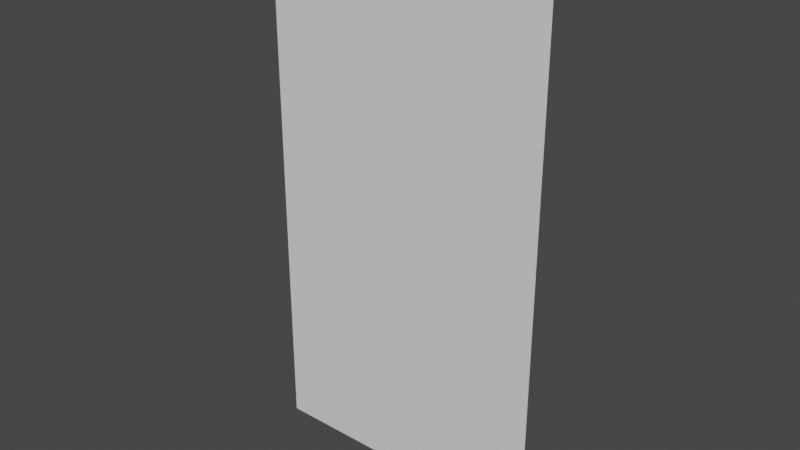 # Source: Full_Door.blend  (saved by Blender 2.82.7; exported with 4.5.12 LTS)
import bpy
from mathutils import Matrix  # noqa: F401  (used for matrix-valued properties, if any)

bpy.ops.wm.read_factory_settings(use_empty=True)
scene = bpy.context.scene
scene.name = 'Scene'

# ---- collections
col_collection = bpy.data.collections.new('Collection'); scene.collection.children.link(col_collection)

# ---- materials (node trees are filled in below, after node groups)
mat_material = bpy.data.materials.new('Material')
mat_material.alpha_threshold = 0.0
mat_material.use_transparent_shadow = False
mat_material.line_color = (0.0, 0.0, 0.0, 1.0)

# ---- material node trees
mat_material.use_nodes = True; mat_material.node_tree.nodes.clear()
_N = mat_material.node_tree.nodes; _L = mat_material.node_tree.links
n0 = _N.new('ShaderNodeOutputMaterial'); n0.name = 'Material Output'; n0.location = (300, 300)
n1 = _N.new('ShaderNodeBsdfPrincipled'); n1.name = 'Principled BSDF'; n1.location = (10, 300)
n1.distribution = 'GGX'
n1.subsurface_method = 'BURLEY'
n1.inputs[2].default_value = 0.4
n1.inputs[3].default_value = 1.45
n1.inputs[27].default_value = (0.0, 0.0, 0.0, 1.0)
n1.inputs[28].default_value = 1.0
_L.new(n1.outputs[0], n0.inputs[0])
n0.is_active_output = True

# ---- world
world_world = bpy.data.worlds.new('World'); scene.world = world_world
world_world.use_nodes = True; world_world.node_tree.nodes.clear()
_N = world_world.node_tree.nodes; _L = world_world.node_tree.links
n0 = _N.new('ShaderNodeOutputWorld'); n0.name = 'World Output'; n0.location = (300, 300)
n1 = _N.new('ShaderNodeBackground'); n1.name = 'Background'; n1.location = (10, 300)
n1.inputs[0].default_value = (0.05088, 0.05088, 0.05088, 1.0)
_L.new(n1.outputs[0], n0.inputs[0])
n0.is_active_output = True
world_world.color = (0.05088, 0.05088, 0.05088)
world_world.use_sun_shadow = False
world_world.sun_shadow_jitter_overblur = 0.0

# ---- meshes
me_cube = bpy.data.meshes.new('Cube')
me_cube.from_pydata([(1.075, 0.00236, 4.0), (1.075, 0.00236, 0.0), (-1.075, 0.00236, 4.0), (-1.075, 0.00236, 0.0)], [], [(1, 3, 2, 0)])
_uv = me_cube.uv_layers.new(name='UVMap')
_uv.uv.foreach_set('vector', [0.0, 0.0, 0.0, 0.0, 0.0, 0.0, 0.0, 0.0])
me_cube.materials.append(mat_material)
me_cube.use_remesh_preserve_volume = False
me_cube.use_remesh_preserve_attributes = False
me_cube.use_mirror_vertex_groups = False
me_cube.update()

# ---- objects
ob_full_door = bpy.data.objects.new('Full Door', me_cube)

# ---- transforms, parenting, visibility, modifiers, constraints
ob_full_door.location = (0.0, 0.0, 0.0)
ob_full_door.lock_rotations_4d = False
ob_full_door.empty_display_type = 'ARROWS'
ob_full_door.lineart.crease_threshold = 0.0

# ---- collection membership
col_collection.objects.link(ob_full_door)

# ---- scene / render settings (as saved in the file)
scene.frame_start = 1; scene.frame_end = 250; scene.frame_set(1)
scene.render.engine = 'BLENDER_EEVEE_NEXT'
scene.cycles.use_denoising = False
scene.cycles.samples = 128
scene.cycles.sampling_pattern = 'TABULATED_SOBOL'
scene.cycles.use_adaptive_sampling = False
scene.cycles.use_light_tree = False
scene.view_settings.view_transform = 'Filmic'
bpy.context.view_layer.update()

# ---- added for rendering (the .blend has no active camera and no usable light): camera, sun
cam_auto = bpy.data.cameras.new('AutoCamera')
cam_auto.lens = 50.0
cam_auto.sensor_width = 36.0
cam_auto.clip_end = 1000.0
ob_auto_camera = bpy.data.objects.new('AutoCamera', cam_auto)
scene.collection.objects.link(ob_auto_camera)
ob_auto_camera.location = (4.20163, -5.0396, 5.3613)
ob_auto_camera.rotation_euler = (1.09748, -7.21219e-08, 0.694738)
scene.camera = ob_auto_camera
light_auto_sun = bpy.data.lights.new('AutoSun', 'SUN')
light_auto_sun.energy = 3.0
light_auto_sun.angle = 0.0523599
ob_auto_sun = bpy.data.objects.new('AutoSun', light_auto_sun)
scene.collection.objects.link(ob_auto_sun)
ob_auto_sun.rotation_euler = (0.872665, 0.174533, 0.523599)
bpy.context.view_layer.update()
